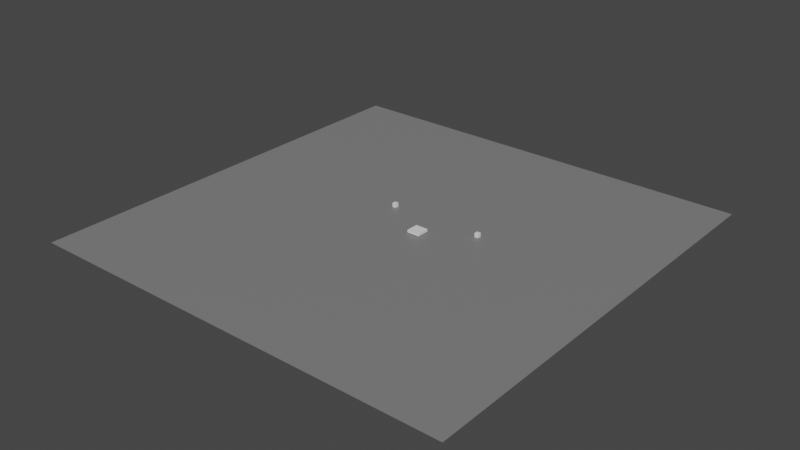 # Source: Map.blend  (saved by Blender 2.93.21; exported with 4.5.12 LTS)
import bpy
from mathutils import Matrix  # noqa: F401  (used for matrix-valued properties, if any)

bpy.ops.wm.read_factory_settings(use_empty=True)
scene = bpy.context.scene
scene.name = 'Scene'

# ---- collections
col_collection = bpy.data.collections.new('Collection'); scene.collection.children.link(col_collection)

# ---- materials (node trees are filled in below, after node groups)
mat_gray = bpy.data.materials.new('Gray')
mat_gray.use_transparent_shadow = False
mat_material_001 = bpy.data.materials.new('Material.001')
mat_material_001.use_transparent_shadow = False

# ---- material node trees
mat_gray.use_nodes = True; mat_gray.node_tree.nodes.clear()
_N = mat_gray.node_tree.nodes; _L = mat_gray.node_tree.links
n0 = _N.new('ShaderNodeBsdfPrincipled'); n0.name = 'Principled BSDF'; n0.location = (10, 300)
n0.distribution = 'GGX'
n0.subsurface_method = 'BURLEY'
n0.inputs[0].default_value = (0.214, 0.214, 0.214, 1.0)
n0.inputs[3].default_value = 1.45
n0.inputs[27].default_value = (0.0, 0.0, 0.0, 1.0)
n0.inputs[28].default_value = 1.0
n1 = _N.new('ShaderNodeOutputMaterial'); n1.name = 'Material Output'; n1.location = (300, 300)
_L.new(n0.outputs[0], n1.inputs[0])
n1.is_active_output = True
mat_material_001.use_nodes = True; mat_material_001.node_tree.nodes.clear()
_N = mat_material_001.node_tree.nodes; _L = mat_material_001.node_tree.links
n0 = _N.new('ShaderNodeBsdfPrincipled'); n0.name = 'Principled BSDF'; n0.location = (10, 300)
n0.distribution = 'GGX'
n0.subsurface_method = 'BURLEY'
n0.inputs[0].default_value = (0.2568, 0.3017, 0.8, 1.0)
n0.inputs[3].default_value = 1.45
n0.inputs[27].default_value = (0.0, 0.0, 0.0, 1.0)
n0.inputs[28].default_value = 1.0
n1 = _N.new('ShaderNodeOutputMaterial'); n1.name = 'Material Output'; n1.location = (300, 300)
_L.new(n0.outputs[0], n1.inputs[0])
n1.is_active_output = True

# ---- world
world_world = bpy.data.worlds.new('World'); scene.world = world_world
world_world.use_nodes = True; world_world.node_tree.nodes.clear()
_N = world_world.node_tree.nodes; _L = world_world.node_tree.links
n0 = _N.new('ShaderNodeOutputWorld'); n0.name = 'World Output'; n0.location = (300, 300)
n1 = _N.new('ShaderNodeBackground'); n1.name = 'Background'; n1.location = (10, 300)
n1.inputs[0].default_value = (0.05088, 0.05088, 0.05088, 1.0)
_L.new(n1.outputs[0], n0.inputs[0])
n0.is_active_output = True
world_world.color = (0.05088, 0.05088, 0.05088)
world_world.use_sun_shadow = False
world_world.sun_shadow_jitter_overblur = 0.0

# ---- meshes
me_plane = bpy.data.meshes.new('Plane')
me_plane.from_pydata([(-1.0, -1.0, 0.0), (1.0, -1.0, 0.0), (-1.0, 1.0, 0.0), (1.0, 1.0, 0.0)], [], [(0, 1, 3, 2)])
_uv = me_plane.uv_layers.new(name='UVMap')
_uv.uv.foreach_set('vector', [0.0, 0.0, 1.0, 0.0, 1.0, 1.0, 0.0, 1.0])
me_plane.materials.append(mat_gray)
me_plane.use_remesh_fix_poles = True
me_plane.use_remesh_preserve_attributes = False
me_plane.update()
me_cube_003 = bpy.data.meshes.new('Cube.003')
me_cube_003.from_pydata([], [], [])
_uv = me_cube_003.uv_layers.new(name='UVMap')
_uv.uv.foreach_set('vector', [])
me_cube_003.materials.append(mat_material_001)
me_cube_003.use_remesh_fix_poles = True
me_cube_003.use_remesh_preserve_attributes = False
me_cube_003.update()
me_cube = bpy.data.meshes.new('Cube')
me_cube.from_pydata([(-1.0, -1.0, -1.0), (-1.0, -1.0, 1.0), (-1.0, 1.0, -1.0), (-1.0, 1.0, 1.0), (1.0, -1.0, -1.0), (1.0, -1.0, 1.0), (1.0, 1.0, -1.0), (1.0, 1.0, 1.0)], [], [(0, 1, 3, 2), (2, 3, 7, 6), (6, 7, 5, 4), (4, 5, 1, 0), (2, 6, 4, 0), (7, 3, 1, 5)])
_uv = me_cube.uv_layers.new(name='UVMap')
_uv.uv.foreach_set('vector', [0.375, 0.0, 0.625, 0.0, 0.625, 0.25, 0.375, 0.25, 0.375, 0.25, 0.625, 0.25, 0.625, 0.5, 0.375, 0.5, 0.375, 0.5, 0.625, 0.5, 0.625, 0.75, 0.375, 0.75, 0.375, 0.75, 0.625, 0.75, 0.625, 1.0, 0.375, 1.0, 0.125, 0.5, 0.375, 0.5, 0.375, 0.75, 0.125, 0.75, 0.625, 0.5, 0.875, 0.5, 0.875, 0.75, 0.625, 0.75])
me_cube.use_remesh_fix_poles = True
me_cube.use_remesh_preserve_attributes = False
me_cube.update()
me_cube_004 = bpy.data.meshes.new('Cube.004')
me_cube_004.from_pydata([(-1.0, -1.0, -1.0), (-1.0, -1.0, 1.0), (-1.0, 1.0, -1.0), (-1.0, 1.0, 1.0), (1.0, -1.0, -1.0), (1.0, -1.0, 1.0), (1.0, 1.0, -1.0), (1.0, 1.0, 1.0)], [], [(0, 1, 3, 2), (2, 3, 7, 6), (6, 7, 5, 4), (4, 5, 1, 0), (2, 6, 4, 0), (7, 3, 1, 5)])
_uv = me_cube_004.uv_layers.new(name='UVMap')
_uv.uv.foreach_set('vector', [0.375, 0.0, 0.625, 0.0, 0.625, 0.25, 0.375, 0.25, 0.375, 0.25, 0.625, 0.25, 0.625, 0.5, 0.375, 0.5, 0.375, 0.5, 0.625, 0.5, 0.625, 0.75, 0.375, 0.75, 0.375, 0.75, 0.625, 0.75, 0.625, 1.0, 0.375, 1.0, 0.125, 0.5, 0.375, 0.5, 0.375, 0.75, 0.125, 0.75, 0.625, 0.5, 0.875, 0.5, 0.875, 0.75, 0.625, 0.75])
me_cube_004.use_remesh_fix_poles = True
me_cube_004.use_remesh_preserve_attributes = False
me_cube_004.update()
me_cube_005 = bpy.data.meshes.new('Cube.005')
me_cube_005.from_pydata([(-1.0, -1.0, -1.0), (-1.0, -1.0, 1.0), (-1.0, 1.0, -1.0), (-1.0, 1.0, 1.0), (1.0, -1.0, -1.0), (1.0, -1.0, 1.0), (1.0, 1.0, -1.0), (1.0, 1.0, 1.0)], [], [(0, 1, 3, 2), (2, 3, 7, 6), (6, 7, 5, 4), (4, 5, 1, 0), (2, 6, 4, 0), (7, 3, 1, 5)])
_uv = me_cube_005.uv_layers.new(name='UVMap')
_uv.uv.foreach_set('vector', [0.375, 0.0, 0.625, 0.0, 0.625, 0.25, 0.375, 0.25, 0.375, 0.25, 0.625, 0.25, 0.625, 0.5, 0.375, 0.5, 0.375, 0.5, 0.625, 0.5, 0.625, 0.75, 0.375, 0.75, 0.375, 0.75, 0.625, 0.75, 0.625, 1.0, 0.375, 1.0, 0.125, 0.5, 0.375, 0.5, 0.375, 0.75, 0.125, 0.75, 0.625, 0.5, 0.875, 0.5, 0.875, 0.75, 0.625, 0.75])
me_cube_005.use_remesh_fix_poles = True
me_cube_005.use_remesh_preserve_attributes = False
me_cube_005.update()

# ---- objects
ob_plane = bpy.data.objects.new('Plane', me_plane)
ob_cube_002 = bpy.data.objects.new('Cube.002', me_cube_003)
ob_cube_003 = bpy.data.objects.new('Cube.003', me_cube)
ob_cube_004 = bpy.data.objects.new('Cube.004', me_cube_004)
ob_cube = bpy.data.objects.new('Cube', me_cube_005)

# ---- transforms, parenting, visibility, modifiers, constraints
ob_plane.location = (0.0, 0.0, 0.0)
ob_plane.scale = (34.32, 34.32, 34.32)
ob_cube_002.location = (3.531, 0.0, 1.0)
ob_cube_003.location = (10.02, 4.917, 0.3106)
ob_cube_003.scale = (0.3106, 0.3106, 0.3106)
ob_cube_004.location = (-4.962, 4.917, 0.3106)
ob_cube_004.scale = (0.3106, 0.3106, 0.3106)
ob_cube.location = (2.819, 0.4454, 0.343)
ob_cube.scale = (1.0, 1.0, 0.1967)

# ---- collection membership
col_collection.objects.link(ob_plane)
col_collection.objects.link(ob_cube_002)
col_collection.objects.link(ob_cube_003)
col_collection.objects.link(ob_cube_004)
col_collection.objects.link(ob_cube)

# ---- scene / render settings (as saved in the file)
scene.frame_start = 1; scene.frame_end = 250; scene.frame_set(1)
scene.render.engine = 'BLENDER_EEVEE_NEXT'
scene.cycles.use_denoising = False
scene.cycles.samples = 128
scene.cycles.sampling_pattern = 'TABULATED_SOBOL'
scene.cycles.use_adaptive_sampling = False
scene.cycles.use_light_tree = False
scene.view_settings.view_transform = 'Filmic'
bpy.context.view_layer.update()

# ---- added for rendering (the .blend has no active camera and no usable light): camera, sun
cam_auto = bpy.data.cameras.new('AutoCamera')
cam_auto.lens = 50.0
cam_auto.sensor_width = 36.0
cam_auto.clip_end = 1576.36
ob_auto_camera = bpy.data.objects.new('AutoCamera', cam_auto)
scene.collection.objects.link(ob_auto_camera)
ob_auto_camera.location = (89.8213, -107.786, 72.357)
ob_auto_camera.rotation_euler = (1.09748, -7.21219e-08, 0.694738)
scene.camera = ob_auto_camera
light_auto_sun = bpy.data.lights.new('AutoSun', 'SUN')
light_auto_sun.energy = 3.0
light_auto_sun.angle = 0.0523599
ob_auto_sun = bpy.data.objects.new('AutoSun', light_auto_sun)
scene.collection.objects.link(ob_auto_sun)
ob_auto_sun.rotation_euler = (0.872665, 0.174533, 0.523599)
bpy.context.view_layer.update()
